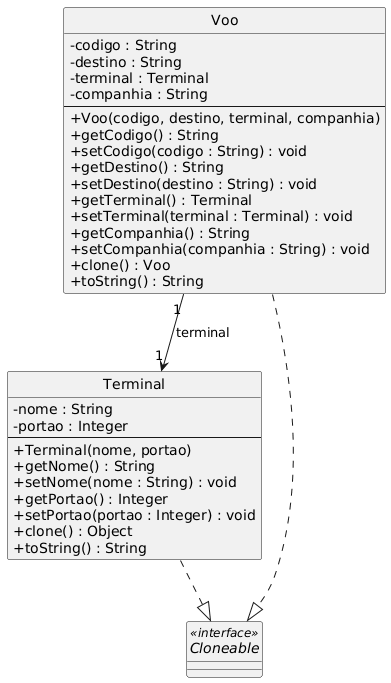

The diagram above was rendered by PlantUML. Its source (embedded in the PNG):
@startuml
skinparam classAttributeIconSize 0
skinparam style strictuml
hide circle

class Voo {
    - codigo : String
    - destino : String
    - terminal : Terminal
    - companhia : String
    --
    + Voo(codigo, destino, terminal, companhia)
    + getCodigo() : String
    + setCodigo(codigo : String) : void
    + getDestino() : String
    + setDestino(destino : String) : void
    + getTerminal() : Terminal
    + setTerminal(terminal : Terminal) : void
    + getCompanhia() : String
    + setCompanhia(companhia : String) : void
    + clone() : Voo
    + toString() : String
}

class Terminal {
    - nome : String
    - portao : Integer
    --
    + Terminal(nome, portao)
    + getNome() : String
    + setNome(nome : String) : void
    + getPortao() : Integer
    + setPortao(portao : Integer) : void
    + clone() : Object
    + toString() : String
}

interface Cloneable <<interface>> {
}

Voo ..|> Cloneable
Terminal ..|> Cloneable
Voo "1" --> "1" Terminal : terminal
@enduml